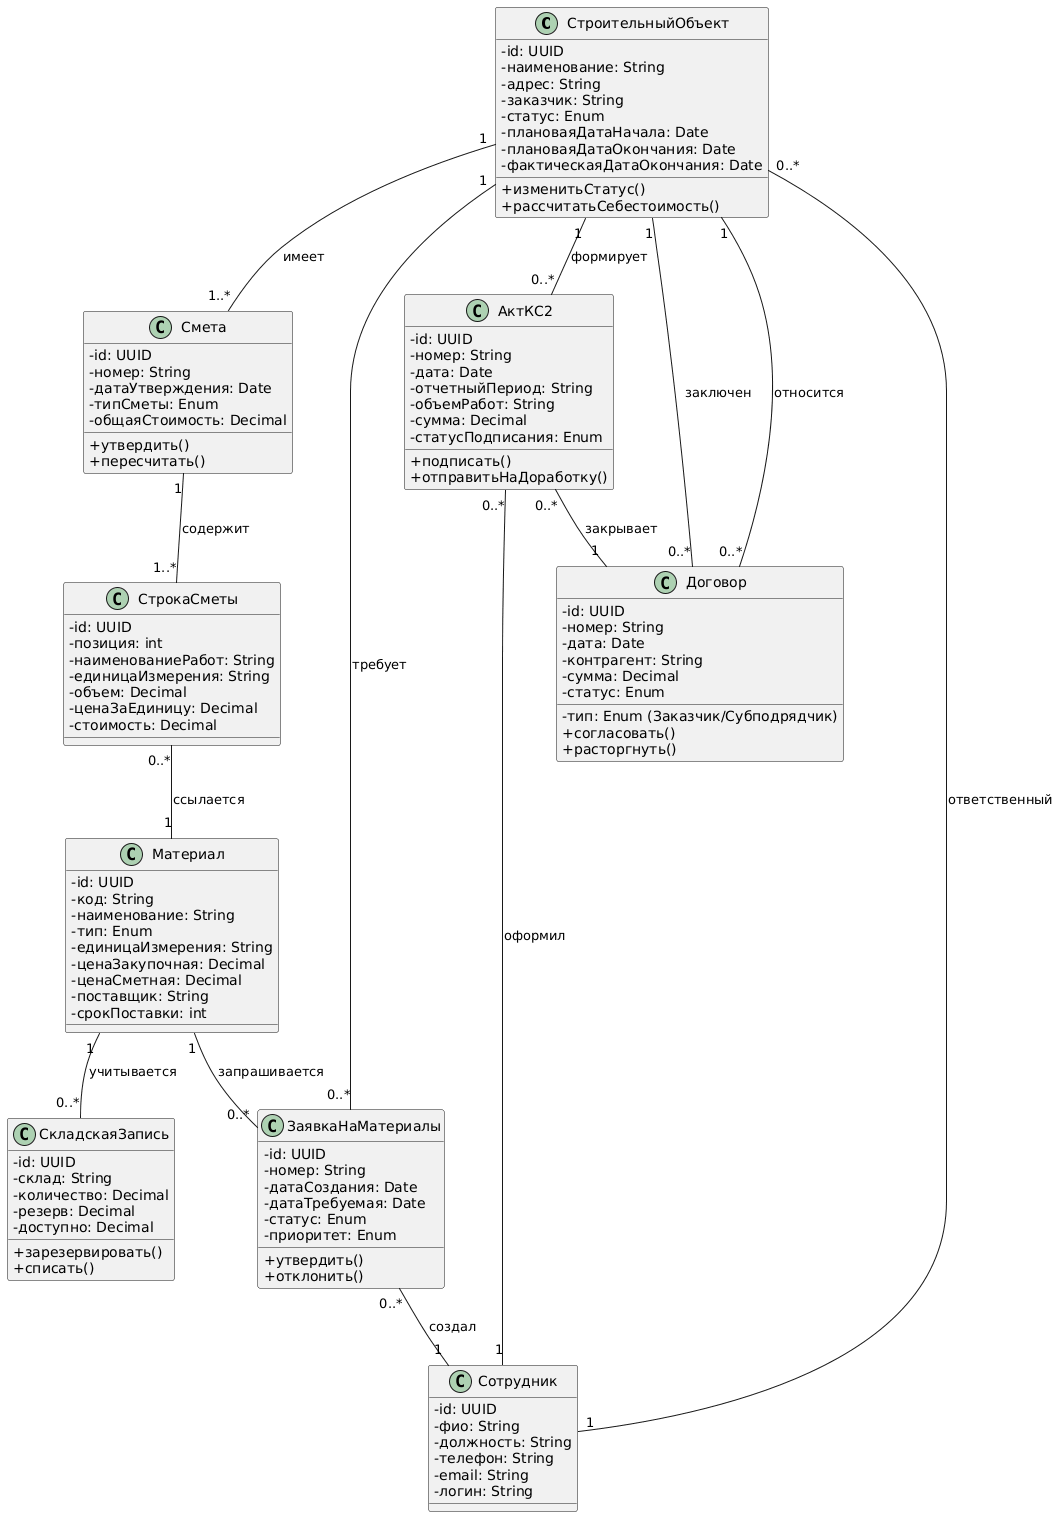

The diagram above was rendered by PlantUML. Its source (embedded in the PNG):
@startuml
' Диаграмма классов - Строительная компания
skinparam classAttributeIconSize 0

class СтроительныйОбъект {
  - id: UUID
  - наименование: String
  - адрес: String
  - заказчик: String
  - статус: Enum
  - плановаяДатаНачала: Date
  - плановаяДатаОкончания: Date
  - фактическаяДатаОкончания: Date
  + изменитьСтатус()
  + рассчитатьСебестоимость()
}

class Договор {
  - id: UUID
  - номер: String
  - дата: Date
  - тип: Enum (Заказчик/Субподрядчик)
  - контрагент: String
  - сумма: Decimal
  - статус: Enum
  + согласовать()
  + расторгнуть()
}

class Смета {
  - id: UUID
  - номер: String
  - датаУтверждения: Date
  - типСметы: Enum
  - общаяСтоимость: Decimal
  + утвердить()
  + пересчитать()
}

class СтрокаСметы {
  - id: UUID
  - позиция: int
  - наименованиеРабот: String
  - единицаИзмерения: String
  - объем: Decimal
  - ценаЗаЕдиницу: Decimal
  - стоимость: Decimal
}

class Материал {
  - id: UUID
  - код: String
  - наименование: String
  - тип: Enum
  - единицаИзмерения: String
  - ценаЗакупочная: Decimal
  - ценаСметная: Decimal
  - поставщик: String
  - срокПоставки: int
}

class СкладскаяЗапись {
  - id: UUID
  - склад: String
  - количество: Decimal
  - резерв: Decimal
  - доступно: Decimal
  + зарезервировать()
  + списать()
}

class ЗаявкаНаМатериалы {
  - id: UUID
  - номер: String
  - датаСоздания: Date
  - датаТребуемая: Date
  - статус: Enum
  - приоритет: Enum
  + утвердить()
  + отклонить()
}

class АктКС2 {
  - id: UUID
  - номер: String
  - дата: Date
  - отчетныйПериод: String
  - объемРабот: String
  - сумма: Decimal
  - статусПодписания: Enum
  + подписать()
  + отправитьНаДоработку()
}

class Сотрудник {
  - id: UUID
  - фио: String
  - должность: String
  - телефон: String
  - email: String
  - логин: String
}

' Связи
СтроительныйОбъект "1" -- "0..*" Договор : заключен
СтроительныйОбъект "1" -- "1..*" Смета : имеет
СтроительныйОбъект "1" -- "0..*" АктКС2 : формирует
СтроительныйОбъект "1" -- "0..*" ЗаявкаНаМатериалы : требует

Смета "1" -- "1..*" СтрокаСметы : содержит
СтрокаСметы "0..*" -- "1" Материал : ссылается

Материал "1" -- "0..*" СкладскаяЗапись : учитывается
Материал "1" -- "0..*" ЗаявкаНаМатериалы : запрашивается

ЗаявкаНаМатериалы "0..*" -- "1" Сотрудник : создал
АктКС2 "0..*" -- "1" Сотрудник : оформил
СтроительныйОбъект "0..*" -- "1" Сотрудник : ответственный

Договор "0..*" -- "1" СтроительныйОбъект : относится
АктКС2 "0..*" -- "1" Договор : закрывает
@enduml